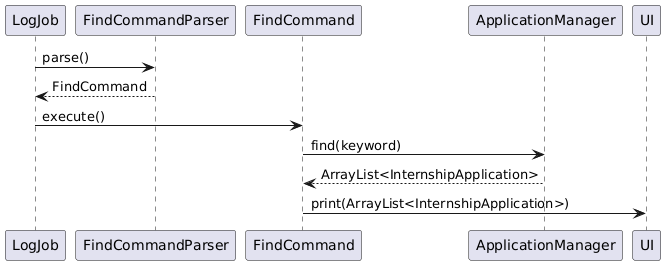

The diagram above was rendered by PlantUML. Its source (embedded in the PNG):
@startuml
participant LogJob
participant FindCommandParser
participant FindCommand
participant ApplicationManager
participant UI

LogJob -> FindCommandParser: parse()
FindCommandParser --> LogJob: FindCommand
LogJob -> FindCommand: execute()
FindCommand -> ApplicationManager: find(keyword)
ApplicationManager --> FindCommand: ArrayList<InternshipApplication>
FindCommand -> UI: print(ArrayList<InternshipApplication>)
@enduml